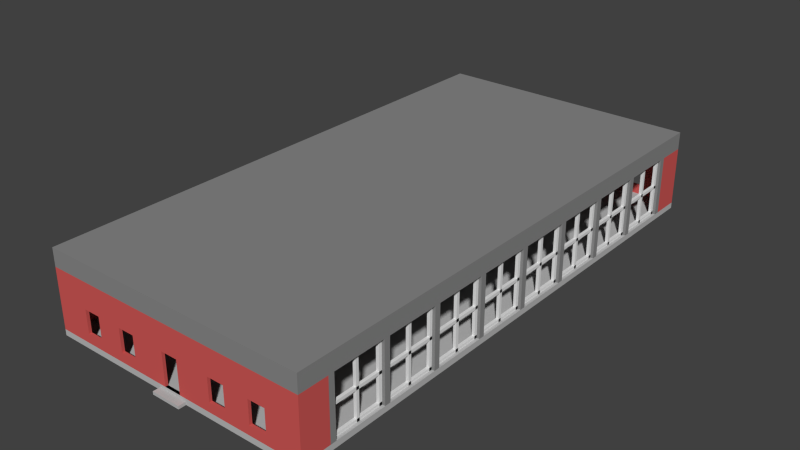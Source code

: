 # Source: gallery_unitary.blend  (saved by Blender 2.74.0; exported with 4.5.12 LTS)
import bpy
from mathutils import Matrix  # noqa: F401  (used for matrix-valued properties, if any)

bpy.ops.wm.read_factory_settings(use_empty=True)
scene = bpy.context.scene
scene.name = 'Scene'

# ---- collections
col_collection_1 = bpy.data.collections.new('Collection 1'); scene.collection.children.link(col_collection_1)

# ---- materials (node trees are filled in below, after node groups)
mat_window = bpy.data.materials.new('WINDOW')
mat_window.alpha_threshold = 0.0
mat_window.use_transparent_shadow = False
mat_window.roughness = 0.5
mat_floor = bpy.data.materials.new('FLOOR')
mat_floor.alpha_threshold = 0.0
mat_floor.use_transparent_shadow = False
mat_floor.diffuse_color = (0.4969, 0.4969, 0.4969, 1.0)
mat_floor.roughness = 0.5
mat_dark_wall = bpy.data.materials.new('DARK WALL')
mat_dark_wall.alpha_threshold = 0.0
mat_dark_wall.use_transparent_shadow = False
mat_dark_wall.diffuse_color = (0.2529, 0.2529, 0.2529, 1.0)
mat_dark_wall.roughness = 0.5
mat_brick = bpy.data.materials.new('BRICK')
mat_brick.alpha_threshold = 0.0
mat_brick.use_transparent_shadow = False
mat_brick.diffuse_color = (0.6383, 0.1, 0.09394, 1.0)
mat_brick.roughness = 0.5

# ---- material node trees

# ---- world
world_world = bpy.data.worlds.new('World'); scene.world = world_world
world_world.color = (0.05088, 0.05088, 0.05088)
world_world.use_sun_shadow = False
world_world.sun_shadow_jitter_overblur = 0.0
world_world.cycles.sampling_method = 'MANUAL'
world_world.cycles.sample_map_resolution = 256

# ---- meshes
me_cube_004 = bpy.data.meshes.new('Cube.004')
me_cube_004.from_pydata([(-1.0, -0.05556, -39.0), (-1.0, -0.05556, 1.0), (-1.0, 0.05556, -39.0), (-1.0, 0.05556, 1.0), (1.0, -0.05556, -39.0), (1.0, -0.05556, 1.0), (1.0, 0.05556, -39.0), (1.0, 0.05556, 1.0), (-1.0, -1.0, -1.0), (-1.0, 1.0, -1.0), (1.0, -1.0, -1.0), (1.0, 1.0, -1.0), (-1.0, -1.0, -20.0), (-1.0, -1.0, -18.0), (-1.0, 1.0, -20.0), (-1.0, 1.0, -18.0), (1.0, -1.0, -20.0), (1.0, -1.0, -18.0), (1.0, 1.0, -20.0), (1.0, 1.0, -18.0), (-1.0, -1.0, -39.0), (-1.0, -1.0, -37.0), (-1.0, 1.0, -39.0), (-1.0, 1.0, -37.0), (1.0, -1.0, -39.0), (1.0, -1.0, -37.0), (1.0, 1.0, -39.0), (1.0, 1.0, -37.0), (-1.0, 0.8889, -39.0), (-1.0, 0.8889, 1.0), (-1.0, 1.0, 1.0), (1.0, 0.8889, -39.0), (1.0, 0.8889, 1.0), (1.0, 1.0, 1.0), (-1.0, -1.0, 1.0), (-1.0, -0.8889, -39.0), (-1.0, -0.8889, 1.0), (1.0, -1.0, 1.0), (1.0, -0.8889, -39.0), (1.0, -0.8889, 1.0), (-1.0, -2.278, -39.0), (-1.0, -2.278, 1.0), (-1.0, -2.166, -39.0), (-1.0, -2.166, 1.0), (1.0, -2.278, -39.0), (1.0, -2.278, 1.0), (1.0, -2.166, -39.0), (1.0, -2.166, 1.0), (-1.0, -3.222, -1.0), (-1.0, -1.222, -1.0), (1.0, -3.222, -1.0), (1.0, -1.222, -1.0), (-1.0, -3.222, -20.0), (-1.0, -3.222, -18.0), (-1.0, -1.222, -20.0), (-1.0, -1.222, -18.0), (1.0, -3.222, -20.0), (1.0, -3.222, -18.0), (1.0, -1.222, -20.0), (1.0, -1.222, -18.0), (-1.0, -3.222, -39.0), (-1.0, -3.222, -37.0), (-1.0, -1.222, -39.0), (-1.0, -1.222, -37.0), (1.0, -3.222, -39.0), (1.0, -3.222, -37.0), (1.0, -1.222, -39.0), (1.0, -1.222, -37.0), (-1.0, -1.333, -39.0), (-1.0, -1.333, 1.0), (-1.0, -1.222, 1.0), (1.0, -1.333, -39.0), (1.0, -1.333, 1.0), (1.0, -1.222, 1.0), (-1.0, -3.222, 1.0), (-1.0, -3.111, -39.0), (-1.0, -3.111, 1.0), (1.0, -3.222, 1.0), (1.0, -3.111, -39.0), (1.0, -3.111, 1.0), (-1.0, -4.5, -39.0), (-1.0, -4.5, 1.0), (-1.0, -4.388, -39.0), (-1.0, -4.388, 1.0), (1.0, -4.5, -39.0), (1.0, -4.5, 1.0), (1.0, -4.388, -39.0), (1.0, -4.388, 1.0), (-1.0, -5.444, -1.0), (-1.0, -3.444, -1.0), (1.0, -5.444, -1.0), (1.0, -3.444, -1.0), (-1.0, -5.444, -20.0), (-1.0, -5.444, -18.0), (-1.0, -3.444, -20.0), (-1.0, -3.444, -18.0), (1.0, -5.444, -20.0), (1.0, -5.444, -18.0), (1.0, -3.444, -20.0), (1.0, -3.444, -18.0), (-1.0, -5.444, -39.0), (-1.0, -5.444, -37.0), (-1.0, -3.444, -39.0), (-1.0, -3.444, -37.0), (1.0, -5.444, -39.0), (1.0, -5.444, -37.0), (1.0, -3.444, -39.0), (1.0, -3.444, -37.0), (-1.0, -3.555, -39.0), (-1.0, -3.555, 1.0), (-1.0, -3.444, 1.0), (1.0, -3.555, -39.0), (1.0, -3.555, 1.0), (1.0, -3.444, 1.0), (-1.0, -5.444, 1.0), (-1.0, -5.333, -39.0), (-1.0, -5.333, 1.0), (1.0, -5.444, 1.0), (1.0, -5.333, -39.0), (1.0, -5.333, 1.0), (-1.0, -6.722, -39.0), (-1.0, -6.722, 1.0), (-1.0, -6.61, -39.0), (-1.0, -6.61, 1.0), (1.0, -6.722, -39.0), (1.0, -6.722, 1.0), (1.0, -6.61, -39.0), (1.0, -6.61, 1.0), (-1.0, -7.666, -1.0), (-1.0, -5.666, -1.0), (1.0, -7.666, -1.0), (1.0, -5.666, -1.0), (-1.0, -7.666, -20.0), (-1.0, -7.666, -18.0), (-1.0, -5.666, -20.0), (-1.0, -5.666, -18.0), (1.0, -7.666, -20.0), (1.0, -7.666, -18.0), (1.0, -5.666, -20.0), (1.0, -5.666, -18.0), (-1.0, -7.666, -39.0), (-1.0, -7.666, -37.0), (-1.0, -5.666, -39.0), (-1.0, -5.666, -37.0), (1.0, -7.666, -39.0), (1.0, -7.666, -37.0), (1.0, -5.666, -39.0), (1.0, -5.666, -37.0), (-1.0, -5.777, -39.0), (-1.0, -5.777, 1.0), (-1.0, -5.666, 1.0), (1.0, -5.777, -39.0), (1.0, -5.777, 1.0), (1.0, -5.666, 1.0), (-1.0, -7.666, 1.0), (-1.0, -7.555, -39.0), (-1.0, -7.555, 1.0), (1.0, -7.666, 1.0), (1.0, -7.555, -39.0), (1.0, -7.555, 1.0), (-1.0, -8.944, -39.0), (-1.0, -8.944, 1.0), (-1.0, -8.832, -39.0), (-1.0, -8.832, 1.0), (1.0, -8.944, -39.0), (1.0, -8.944, 1.0), (1.0, -8.832, -39.0), (1.0, -8.832, 1.0), (-1.0, -9.888, -1.0), (-1.0, -7.888, -1.0), (1.0, -9.888, -1.0), (1.0, -7.888, -1.0), (-1.0, -9.888, -20.0), (-1.0, -9.888, -18.0), (-1.0, -7.888, -20.0), (-1.0, -7.888, -18.0), (1.0, -9.888, -20.0), (1.0, -9.888, -18.0), (1.0, -7.888, -20.0), (1.0, -7.888, -18.0), (-1.0, -9.888, -39.0), (-1.0, -9.888, -37.0), (-1.0, -7.888, -39.0), (-1.0, -7.888, -37.0), (1.0, -9.888, -39.0), (1.0, -9.888, -37.0), (1.0, -7.888, -39.0), (1.0, -7.888, -37.0), (-1.0, -7.999, -39.0), (-1.0, -7.999, 1.0), (-1.0, -7.888, 1.0), (1.0, -7.999, -39.0), (1.0, -7.999, 1.0), (1.0, -7.888, 1.0), (-1.0, -9.888, 1.0), (-1.0, -9.777, -39.0), (-1.0, -9.777, 1.0), (1.0, -9.888, 1.0), (1.0, -9.777, -39.0), (1.0, -9.777, 1.0), (-1.0, -11.17, -39.0), (-1.0, -11.17, 1.0), (-1.0, -11.05, -39.0), (-1.0, -11.05, 1.0), (1.0, -11.17, -39.0), (1.0, -11.17, 1.0), (1.0, -11.05, -39.0), (1.0, -11.05, 1.0), (-1.0, -12.11, -1.0), (-1.0, -10.11, -1.0), (1.0, -12.11, -1.0), (1.0, -10.11, -1.0), (-1.0, -12.11, -20.0), (-1.0, -12.11, -18.0), (-1.0, -10.11, -20.0), (-1.0, -10.11, -18.0), (1.0, -12.11, -20.0), (1.0, -12.11, -18.0), (1.0, -10.11, -20.0), (1.0, -10.11, -18.0), (-1.0, -12.11, -39.0), (-1.0, -12.11, -37.0), (-1.0, -10.11, -39.0), (-1.0, -10.11, -37.0), (1.0, -12.11, -39.0), (1.0, -12.11, -37.0), (1.0, -10.11, -39.0), (1.0, -10.11, -37.0), (-1.0, -10.22, -39.0), (-1.0, -10.22, 1.0), (-1.0, -10.11, 1.0), (1.0, -10.22, -39.0), (1.0, -10.22, 1.0), (1.0, -10.11, 1.0), (-1.0, -12.11, 1.0), (-1.0, -12.0, -39.0), (-1.0, -12.0, 1.0), (1.0, -12.11, 1.0), (1.0, -12.0, -39.0), (1.0, -12.0, 1.0), (-1.0, -13.39, -39.0), (-1.0, -13.39, 1.0), (-1.0, -13.28, -39.0), (-1.0, -13.28, 1.0), (1.0, -13.39, -39.0), (1.0, -13.39, 1.0), (1.0, -13.28, -39.0), (1.0, -13.28, 1.0), (-1.0, -14.33, -1.0), (-1.0, -12.33, -1.0), (1.0, -14.33, -1.0), (1.0, -12.33, -1.0), (-1.0, -14.33, -20.0), (-1.0, -14.33, -18.0), (-1.0, -12.33, -20.0), (-1.0, -12.33, -18.0), (1.0, -14.33, -20.0), (1.0, -14.33, -18.0), (1.0, -12.33, -20.0), (1.0, -12.33, -18.0), (-1.0, -14.33, -39.0), (-1.0, -14.33, -37.0), (-1.0, -12.33, -39.0), (-1.0, -12.33, -37.0), (1.0, -14.33, -39.0), (1.0, -14.33, -37.0), (1.0, -12.33, -39.0), (1.0, -12.33, -37.0), (-1.0, -12.44, -39.0), (-1.0, -12.44, 1.0), (-1.0, -12.33, 1.0), (1.0, -12.44, -39.0), (1.0, -12.44, 1.0), (1.0, -12.33, 1.0), (-1.0, -14.33, 1.0), (-1.0, -14.22, -39.0), (-1.0, -14.22, 1.0), (1.0, -14.33, 1.0), (1.0, -14.22, -39.0), (1.0, -14.22, 1.0), (-1.0, -15.61, -39.0), (-1.0, -15.61, 1.0), (-1.0, -15.5, -39.0), (-1.0, -15.5, 1.0), (1.0, -15.61, -39.0), (1.0, -15.61, 1.0), (1.0, -15.5, -39.0), (1.0, -15.5, 1.0), (-1.0, -16.55, -1.0), (-1.0, -14.55, -1.0), (1.0, -16.55, -1.0), (1.0, -14.55, -1.0), (-1.0, -16.55, -20.0), (-1.0, -16.55, -18.0), (-1.0, -14.55, -20.0), (-1.0, -14.55, -18.0), (1.0, -16.55, -20.0), (1.0, -16.55, -18.0), (1.0, -14.55, -20.0), (1.0, -14.55, -18.0), (-1.0, -16.55, -39.0), (-1.0, -16.55, -37.0), (-1.0, -14.55, -39.0), (-1.0, -14.55, -37.0), (1.0, -16.55, -39.0), (1.0, -16.55, -37.0), (1.0, -14.55, -39.0), (1.0, -14.55, -37.0), (-1.0, -14.67, -39.0), (-1.0, -14.67, 1.0), (-1.0, -14.55, 1.0), (1.0, -14.67, -39.0), (1.0, -14.67, 1.0), (1.0, -14.55, 1.0), (-1.0, -16.55, 1.0), (-1.0, -16.44, -39.0), (-1.0, -16.44, 1.0), (1.0, -16.55, 1.0), (1.0, -16.44, -39.0), (1.0, -16.44, 1.0)], [], [(1, 3, 2, 0), (3, 7, 6, 2), (7, 5, 4, 6), (5, 1, 0, 4), (0, 2, 6, 4), (5, 7, 3, 1), (8, 9, 11, 10), (13, 15, 14, 12), (15, 19, 18, 14), (19, 17, 16, 18), (17, 13, 12, 16), (12, 14, 18, 16), (17, 19, 15, 13), (21, 23, 22, 20), (23, 27, 26, 22), (27, 25, 24, 26), (25, 21, 20, 24), (20, 22, 26, 24), (25, 27, 23, 21), (32, 29, 28, 31), (32, 33, 30, 29), (36, 39, 38, 35), (37, 39, 36, 34), (34, 30, 9, 8), (30, 33, 11, 9), (33, 37, 10, 11), (37, 34, 8, 10), (37, 33, 30, 34), (29, 30, 22, 28), (30, 33, 26, 22), (33, 32, 31, 26), (28, 22, 26, 31), (34, 36, 35, 20), (39, 37, 24, 38), (37, 34, 20, 24), (20, 35, 38, 24), (41, 43, 42, 40), (43, 47, 46, 42), (47, 45, 44, 46), (45, 41, 40, 44), (40, 42, 46, 44), (45, 47, 43, 41), (48, 49, 51, 50), (53, 55, 54, 52), (55, 59, 58, 54), (59, 57, 56, 58), (57, 53, 52, 56), (52, 54, 58, 56), (57, 59, 55, 53), (61, 63, 62, 60), (63, 67, 66, 62), (67, 65, 64, 66), (65, 61, 60, 64), (60, 62, 66, 64), (65, 67, 63, 61), (72, 69, 68, 71), (72, 73, 70, 69), (76, 79, 78, 75), (77, 79, 76, 74), (74, 70, 49, 48), (70, 73, 51, 49), (73, 77, 50, 51), (77, 74, 48, 50), (77, 73, 70, 74), (69, 70, 62, 68), (70, 73, 66, 62), (73, 72, 71, 66), (68, 62, 66, 71), (74, 76, 75, 60), (79, 77, 64, 78), (77, 74, 60, 64), (60, 75, 78, 64), (81, 83, 82, 80), (83, 87, 86, 82), (87, 85, 84, 86), (85, 81, 80, 84), (80, 82, 86, 84), (85, 87, 83, 81), (88, 89, 91, 90), (93, 95, 94, 92), (95, 99, 98, 94), (99, 97, 96, 98), (97, 93, 92, 96), (92, 94, 98, 96), (97, 99, 95, 93), (101, 103, 102, 100), (103, 107, 106, 102), (107, 105, 104, 106), (105, 101, 100, 104), (100, 102, 106, 104), (105, 107, 103, 101), (112, 109, 108, 111), (112, 113, 110, 109), (116, 119, 118, 115), (117, 119, 116, 114), (114, 110, 89, 88), (110, 113, 91, 89), (113, 117, 90, 91), (117, 114, 88, 90), (117, 113, 110, 114), (109, 110, 102, 108), (110, 113, 106, 102), (113, 112, 111, 106), (108, 102, 106, 111), (114, 116, 115, 100), (119, 117, 104, 118), (117, 114, 100, 104), (100, 115, 118, 104), (121, 123, 122, 120), (123, 127, 126, 122), (127, 125, 124, 126), (125, 121, 120, 124), (120, 122, 126, 124), (125, 127, 123, 121), (128, 129, 131, 130), (133, 135, 134, 132), (135, 139, 138, 134), (139, 137, 136, 138), (137, 133, 132, 136), (132, 134, 138, 136), (137, 139, 135, 133), (141, 143, 142, 140), (143, 147, 146, 142), (147, 145, 144, 146), (145, 141, 140, 144), (140, 142, 146, 144), (145, 147, 143, 141), (152, 149, 148, 151), (152, 153, 150, 149), (156, 159, 158, 155), (157, 159, 156, 154), (154, 150, 129, 128), (150, 153, 131, 129), (153, 157, 130, 131), (157, 154, 128, 130), (157, 153, 150, 154), (149, 150, 142, 148), (150, 153, 146, 142), (153, 152, 151, 146), (148, 142, 146, 151), (154, 156, 155, 140), (159, 157, 144, 158), (157, 154, 140, 144), (140, 155, 158, 144), (161, 163, 162, 160), (163, 167, 166, 162), (167, 165, 164, 166), (165, 161, 160, 164), (160, 162, 166, 164), (165, 167, 163, 161), (168, 169, 171, 170), (173, 175, 174, 172), (175, 179, 178, 174), (179, 177, 176, 178), (177, 173, 172, 176), (172, 174, 178, 176), (177, 179, 175, 173), (181, 183, 182, 180), (183, 187, 186, 182), (187, 185, 184, 186), (185, 181, 180, 184), (180, 182, 186, 184), (185, 187, 183, 181), (192, 189, 188, 191), (192, 193, 190, 189), (196, 199, 198, 195), (197, 199, 196, 194), (194, 190, 169, 168), (190, 193, 171, 169), (193, 197, 170, 171), (197, 194, 168, 170), (197, 193, 190, 194), (189, 190, 182, 188), (190, 193, 186, 182), (193, 192, 191, 186), (188, 182, 186, 191), (194, 196, 195, 180), (199, 197, 184, 198), (197, 194, 180, 184), (180, 195, 198, 184), (201, 203, 202, 200), (203, 207, 206, 202), (207, 205, 204, 206), (205, 201, 200, 204), (200, 202, 206, 204), (205, 207, 203, 201), (208, 209, 211, 210), (213, 215, 214, 212), (215, 219, 218, 214), (219, 217, 216, 218), (217, 213, 212, 216), (212, 214, 218, 216), (217, 219, 215, 213), (221, 223, 222, 220), (223, 227, 226, 222), (227, 225, 224, 226), (225, 221, 220, 224), (220, 222, 226, 224), (225, 227, 223, 221), (232, 229, 228, 231), (232, 233, 230, 229), (236, 239, 238, 235), (237, 239, 236, 234), (234, 230, 209, 208), (230, 233, 211, 209), (233, 237, 210, 211), (237, 234, 208, 210), (237, 233, 230, 234), (229, 230, 222, 228), (230, 233, 226, 222), (233, 232, 231, 226), (228, 222, 226, 231), (234, 236, 235, 220), (239, 237, 224, 238), (237, 234, 220, 224), (220, 235, 238, 224), (241, 243, 242, 240), (243, 247, 246, 242), (247, 245, 244, 246), (245, 241, 240, 244), (240, 242, 246, 244), (245, 247, 243, 241), (248, 249, 251, 250), (253, 255, 254, 252), (255, 259, 258, 254), (259, 257, 256, 258), (257, 253, 252, 256), (252, 254, 258, 256), (257, 259, 255, 253), (261, 263, 262, 260), (263, 267, 266, 262), (267, 265, 264, 266), (265, 261, 260, 264), (260, 262, 266, 264), (265, 267, 263, 261), (272, 269, 268, 271), (272, 273, 270, 269), (276, 279, 278, 275), (277, 279, 276, 274), (274, 270, 249, 248), (270, 273, 251, 249), (273, 277, 250, 251), (277, 274, 248, 250), (277, 273, 270, 274), (269, 270, 262, 268), (270, 273, 266, 262), (273, 272, 271, 266), (268, 262, 266, 271), (274, 276, 275, 260), (279, 277, 264, 278), (277, 274, 260, 264), (260, 275, 278, 264), (281, 283, 282, 280), (283, 287, 286, 282), (287, 285, 284, 286), (285, 281, 280, 284), (280, 282, 286, 284), (285, 287, 283, 281), (288, 289, 291, 290), (293, 295, 294, 292), (295, 299, 298, 294), (299, 297, 296, 298), (297, 293, 292, 296), (292, 294, 298, 296), (297, 299, 295, 293), (301, 303, 302, 300), (303, 307, 306, 302), (307, 305, 304, 306), (305, 301, 300, 304), (300, 302, 306, 304), (305, 307, 303, 301), (312, 309, 308, 311), (312, 313, 310, 309), (316, 319, 318, 315), (317, 319, 316, 314), (314, 310, 289, 288), (310, 313, 291, 289), (313, 317, 290, 291), (317, 314, 288, 290), (317, 313, 310, 314), (309, 310, 302, 308), (310, 313, 306, 302), (313, 312, 311, 306), (308, 302, 306, 311), (314, 316, 315, 300), (319, 317, 304, 318), (317, 314, 300, 304), (300, 315, 318, 304)])
me_cube_004.materials.append(mat_window)
me_cube_004.use_remesh_preserve_volume = False
me_cube_004.use_remesh_preserve_attributes = False
me_cube_004.use_mirror_vertex_groups = False
me_cube_004.update()
me_cube_003 = bpy.data.meshes.new('Cube.003')
me_cube_003.from_pydata([(-1.0, -1.0, -1.0), (-1.0, -1.0, 1.0), (-1.0, 1.0, -1.0), (-1.0, 1.0, 1.0), (1.0, -1.0, -1.0), (1.0, -1.0, 1.0), (1.0, 1.0, -1.0), (1.0, 1.0, 1.0)], [], [(1, 3, 2, 0), (3, 7, 6, 2), (7, 5, 4, 6), (5, 1, 0, 4), (0, 2, 6, 4), (5, 7, 3, 1)])
me_cube_003.materials.append(mat_floor)
me_cube_003.use_remesh_preserve_volume = False
me_cube_003.use_remesh_preserve_attributes = False
me_cube_003.use_mirror_vertex_groups = False
me_cube_003.update()
me_cube_002 = bpy.data.meshes.new('Cube.002')
me_cube_002.from_pydata([(-1.0, -1.0, -1.0), (-1.0, -1.0, 1.0), (-1.0, 1.0, -1.0), (-1.0, 1.0, 1.0), (1.0, -1.0, -1.0), (1.0, -1.0, 1.0), (1.0, 1.0, -1.0), (1.0, 1.0, 1.0)], [], [(1, 3, 2, 0), (3, 7, 6, 2), (7, 5, 4, 6), (5, 1, 0, 4), (0, 2, 6, 4), (5, 7, 3, 1)])
me_cube_002.materials.append(mat_floor)
me_cube_002.use_remesh_preserve_volume = False
me_cube_002.use_remesh_preserve_attributes = False
me_cube_002.use_mirror_vertex_groups = False
me_cube_002.update()
me_cube_001 = bpy.data.meshes.new('Cube.001')
me_cube_001.from_pydata([(-1.0, -1.0, -1.0), (-1.0, -1.0, 1.0), (-1.0, 1.0, -1.0), (-1.0, 1.0, 1.0), (1.0, -1.0, -1.0), (1.0, -1.0, 1.0), (1.0, 1.0, -1.0), (1.0, 1.0, 1.0)], [], [(1, 3, 2, 0), (3, 7, 6, 2), (7, 5, 4, 6), (5, 1, 0, 4), (0, 2, 6, 4), (5, 7, 3, 1)])
me_cube_001.materials.append(mat_floor)
me_cube_001.use_remesh_preserve_volume = False
me_cube_001.use_remesh_preserve_attributes = False
me_cube_001.use_mirror_vertex_groups = False
me_cube_001.update()
me_cube_025 = bpy.data.meshes.new('Cube.025')
me_cube_025.from_pydata([(-1.0, -1.0, -1.0), (-1.0, -1.0, 1.0), (-1.0, 1.0, -1.0), (-1.0, 1.0, 1.0), (1.0, -1.0, -1.0), (1.0, -1.0, 1.0), (1.0, 1.0, -1.0), (1.0, 1.0, 1.0)], [], [(1, 3, 2, 0), (3, 7, 6, 2), (7, 5, 4, 6), (5, 1, 0, 4), (0, 2, 6, 4), (5, 7, 3, 1)])
me_cube_025.materials.append(mat_dark_wall)
me_cube_025.use_remesh_preserve_volume = False
me_cube_025.use_remesh_preserve_attributes = False
me_cube_025.use_mirror_vertex_groups = False
me_cube_025.update()
me_cube_024 = bpy.data.meshes.new('Cube.024')
me_cube_024.from_pydata([(-0.625, -1.0, -0.25), (-0.625, -1.0, -0.75), (-0.4375, -1.0, -0.75), (-0.4375, -1.0, -0.3125), (-0.75, -1.0, -0.75), (-0.75, -1.0, -0.125), (-0.625, -1.0, -0.125), (-0.4375, -1.0, -0.25), (-1.0, -1.0, 0.2455), (-1.0, -1.0, -1.0), (-0.0625, -1.0, -1.0), (-0.0625, -1.0, -0.3125), (-0.3125, -1.0, -0.625), (-0.3125, -1.0, -0.75), (-0.625, 1.0, -0.125), (-0.625, 1.0, -0.75), (-0.4375, 1.0, -0.75), (-0.4375, 1.0, -0.125), (-0.4375, -1.0, -0.125), (-0.3125, 1.0, -0.75), (-0.375, 1.0, -0.75), (-0.75, 1.0, -0.75), (-0.75, 1.0, -0.125), (-1.0, -1.0, 0.6), (-0.3125, -1.0, -0.125), (-0.0625, -1.0, -0.125), (0.0625, -1.0, -0.125), (0.0625, -1.0, -1.0), (1.0, -1.0, -1.0), (1.0, -1.0, -0.875), (0.75, -1.0, -0.75), (0.625, -1.0, -0.75), (0.625, -1.0, -0.4375), (0.4375, -1.0, -0.5), (0.4375, -1.0, -0.75), (0.3125, -1.0, -0.75), (0.3125, -1.0, -0.125), (0.4375, -1.0, -0.125), (0.4375, -1.0, -0.375), (0.625, -1.0, -0.375), (0.625, -1.0, -0.125), (0.75, -1.0, -0.125), (1.0, -1.0, -0.25), (1.0, -1.0, 0.6), (-1.0, 1.0, 0.6), (-1.0, 1.0, 0.1365), (-1.0, 1.0, 0.0002621), (-1.0, 1.0, -1.0), (-0.125, 1.0, -1.0), (-0.0625, 1.0, -1.0), (-0.0625, 1.0, -0.125), (-0.3125, 1.0, -0.125), (1.0, 1.0, 0.6), (1.0, 1.0, -0.25), (0.75, 1.0, -0.25), (0.75, 1.0, -0.125), (0.625, 1.0, -0.125), (0.625, 1.0, -0.5), (0.4375, 1.0, -0.4375), (0.4375, 1.0, -0.125), (0.3125, 1.0, -0.125), (0.3125, 1.0, -0.6875), (0.25, 1.0, -1.0), (0.0625, 1.0, -1.0), (0.0625, 1.0, -0.125), (1.0, 1.0, -1.0), (0.75, 1.0, -0.75), (0.625, 1.0, -0.75), (0.4375, 1.0, -0.75), (0.3125, 1.0, -0.75), (-0.0625, -1.0, -1.0), (-0.0625, 1.0, -1.0), (0.0625, 1.0, -1.0), (0.0625, -1.0, -1.0), (-0.625, 361.0, -0.25), (-0.625, 361.0, -0.75), (-0.4375, 361.0, -0.75), (-0.4375, 361.0, -0.3125), (-0.75, 361.0, -0.75), (-0.75, 361.0, -0.125), (-0.625, 361.0, -0.125), (-0.4375, 361.0, -0.25), (-1.0, 361.0, 0.2455), (-1.0, 361.0, -1.0), (-0.0625, 361.0, -1.0), (-0.0625, 361.0, -0.3125), (-0.3125, 361.0, -0.625), (-0.3125, 361.0, -0.75), (-0.625, 363.0, -0.125), (-0.625, 363.0, -0.75), (-0.4375, 363.0, -0.75), (-0.4375, 363.0, -0.125), (-0.4375, 361.0, -0.125), (-0.3125, 363.0, -0.75), (-0.375, 363.0, -0.75), (-0.75, 363.0, -0.75), (-0.75, 363.0, -0.125), (-1.0, 361.0, 0.6), (-0.3125, 361.0, -0.125), (-0.0625, 361.0, -0.125), (0.0625, 361.0, -0.125), (0.0625, 361.0, -1.0), (1.0, 361.0, -1.0), (1.0, 361.0, -0.875), (0.75, 361.0, -0.75), (0.625, 361.0, -0.75), (0.625, 361.0, -0.4375), (0.4375, 361.0, -0.5), (0.4375, 361.0, -0.75), (0.3125, 361.0, -0.75), (0.3125, 361.0, -0.125), (0.4375, 361.0, -0.125), (0.4375, 361.0, -0.375), (0.625, 361.0, -0.375), (0.625, 361.0, -0.125), (0.75, 361.0, -0.125), (1.0, 361.0, -0.25), (1.0, 361.0, 0.6), (-1.0, 363.0, 0.6), (-1.0, 363.0, 0.1365), (-1.0, 363.0, 0.0002621), (-1.0, 363.0, -1.0), (-0.125, 363.0, -1.0), (-0.0625, 363.0, -1.0), (-0.0625, 363.0, -0.125), (-0.3125, 363.0, -0.125), (1.0, 363.0, 0.6), (1.0, 363.0, -0.25), (0.75, 363.0, -0.25), (0.75, 363.0, -0.125), (0.625, 363.0, -0.125), (0.625, 363.0, -0.5), (0.4375, 363.0, -0.4375), (0.4375, 363.0, -0.125), (0.3125, 363.0, -0.125), (0.3125, 363.0, -0.6875), (0.25, 363.0, -1.0), (0.0625, 363.0, -1.0), (0.0625, 363.0, -0.125), (1.0, 363.0, -1.0), (0.75, 363.0, -0.75), (0.625, 363.0, -0.75), (0.4375, 363.0, -0.75), (0.3125, 363.0, -0.75), (-0.0625, 361.0, -1.0), (-0.0625, 363.0, -1.0), (0.0625, 363.0, -1.0), (0.0625, 361.0, -1.0)], [], [(0, 1, 2, 3), (2, 1, 4, 5, 6, 0, 3, 7, 8, 9, 10, 11, 12, 13), (1, 0, 6, 14, 15), (3, 2, 16, 17, 18, 7), (2, 13, 19, 20, 16), (21, 4, 1, 15), (5, 4, 21, 22), (22, 14, 6, 5), (23, 8, 7, 18, 24, 12, 11, 25, 26, 27, 28, 29, 30, 31, 32, 33, 34, 35, 36, 37, 38, 39, 40, 41, 42, 43), (44, 45, 46, 47, 9, 8, 23), (9, 47, 48, 49, 10), (10, 49, 50, 25, 11), (24, 51, 19, 13, 12), (52, 53, 54, 55, 56, 57, 58, 59, 60, 61, 62, 63, 64, 50, 17, 16, 20, 48, 47, 46, 22, 21, 15, 14, 45, 44), (51, 24, 18, 17), (50, 49, 48, 20, 19, 51, 17), (22, 46, 45, 14), (25, 50, 64, 26), (26, 64, 63, 27), (63, 62, 65, 28, 27), (43, 42, 29, 28, 65, 53, 52), (30, 29, 42, 41), (30, 66, 67, 31), (67, 57, 56, 40, 39, 32, 31), (33, 32, 39, 38), (59, 58, 68, 34, 33, 38, 37), (68, 69, 35, 34), (60, 36, 35, 69, 61), (36, 60, 59, 37), (41, 40, 56, 55), (67, 66, 54, 53, 65, 62, 61, 69, 68, 58, 57), (54, 66, 30, 41, 55), (52, 44, 23, 43), (70, 71, 72, 73), (74, 75, 76, 77), (76, 75, 78, 79, 80, 74, 77, 81, 82, 83, 84, 85, 86, 87), (75, 74, 80, 88, 89), (77, 76, 90, 91, 92, 81), (76, 87, 93, 94, 90), (95, 78, 75, 89), (79, 78, 95, 96), (96, 88, 80, 79), (97, 82, 81, 92, 98, 86, 85, 99, 100, 101, 102, 103, 104, 105, 106, 107, 108, 109, 110, 111, 112, 113, 114, 115, 116, 117), (118, 119, 120, 121, 83, 82, 97), (83, 121, 122, 123, 84), (84, 123, 124, 99, 85), (98, 125, 93, 87, 86), (126, 127, 128, 129, 130, 131, 132, 133, 134, 135, 136, 137, 138, 124, 91, 90, 94, 122, 121, 120, 96, 95, 89, 88, 119, 118), (125, 98, 92, 91), (124, 123, 122, 94, 93, 125, 91), (96, 120, 119, 88), (99, 124, 138, 100), (100, 138, 137, 101), (137, 136, 139, 102, 101), (117, 116, 103, 102, 139, 127, 126), (104, 103, 116, 115), (104, 140, 141, 105), (141, 131, 130, 114, 113, 106, 105), (107, 106, 113, 112), (133, 132, 142, 108, 107, 112, 111), (142, 143, 109, 108), (134, 110, 109, 143, 135), (110, 134, 133, 111), (115, 114, 130, 129), (141, 140, 128, 127, 139, 136, 135, 143, 142, 132, 131), (128, 140, 104, 115, 129), (126, 118, 97, 117), (144, 145, 146, 147)])
me_cube_024.materials.append(mat_brick)
me_cube_024.use_remesh_preserve_volume = False
me_cube_024.use_remesh_preserve_attributes = False
me_cube_024.use_mirror_vertex_groups = False
me_cube_024.update()
me_cube_023 = bpy.data.meshes.new('Cube.023')
me_cube_023.from_pydata([(-1.0, -1.0, -1.0), (-1.0, -1.0, 1.0), (-1.0, 1.0, -1.0), (-1.0, 1.0, 1.0), (1.0, -1.0, -1.0), (1.0, -1.0, 1.0), (1.0, 1.0, -1.0), (1.0, 1.0, 1.0), (-1.0, 37.0, -1.0), (-1.0, 37.0, 1.0), (-1.0, 39.0, -1.0), (-1.0, 39.0, 1.0), (1.0, 37.0, -1.0), (1.0, 37.0, 1.0), (1.0, 39.0, -1.0), (1.0, 39.0, 1.0), (-91.0, -1.0, -1.0), (-91.0, -1.0, 1.0), (-91.0, 1.0, -1.0), (-91.0, 1.0, 1.0), (-89.0, -1.0, -1.0), (-89.0, -1.0, 1.0), (-89.0, 1.0, -1.0), (-89.0, 1.0, 1.0), (-91.0, 37.0, -1.0), (-91.0, 37.0, 1.0), (-91.0, 39.0, -1.0), (-91.0, 39.0, 1.0), (-89.0, 37.0, -1.0), (-89.0, 37.0, 1.0), (-89.0, 39.0, -1.0), (-89.0, 39.0, 1.0)], [], [(1, 3, 2, 0), (3, 7, 6, 2), (7, 5, 4, 6), (5, 1, 0, 4), (0, 2, 6, 4), (5, 7, 3, 1), (9, 11, 10, 8), (11, 15, 14, 10), (15, 13, 12, 14), (13, 9, 8, 12), (8, 10, 14, 12), (13, 15, 11, 9), (17, 19, 18, 16), (19, 23, 22, 18), (23, 21, 20, 22), (21, 17, 16, 20), (16, 18, 22, 20), (21, 23, 19, 17), (25, 27, 26, 24), (27, 31, 30, 26), (31, 29, 28, 30), (29, 25, 24, 28), (24, 26, 30, 28), (29, 31, 27, 25)])
me_cube_023.materials.append(mat_brick)
me_cube_023.use_remesh_preserve_volume = False
me_cube_023.use_remesh_preserve_attributes = False
me_cube_023.use_mirror_vertex_groups = False
me_cube_023.update()
me_cube_022 = bpy.data.meshes.new('Cube.022')
me_cube_022.from_pydata([(-1.0, -1.0, -1.0), (-1.0, -1.0, 1.0), (-1.0, 1.0, -1.0), (-1.0, 1.0, 1.0), (1.0, -1.0, -1.0), (1.0, -1.0, 1.0), (1.0, 1.0, -1.0), (1.0, 1.0, 1.0), (-1.0, 361.0, -1.0), (-1.0, 361.0, 1.0), (-1.0, 363.0, -1.0), (-1.0, 363.0, 1.0), (1.0, 361.0, -1.0), (1.0, 361.0, 1.0), (1.0, 363.0, -1.0), (1.0, 363.0, 1.0)], [], [(1, 3, 2, 0), (3, 7, 6, 2), (7, 5, 4, 6), (5, 1, 0, 4), (0, 2, 6, 4), (5, 7, 3, 1), (9, 11, 10, 8), (11, 15, 14, 10), (15, 13, 12, 14), (13, 9, 8, 12), (8, 10, 14, 12), (13, 15, 11, 9)])
me_cube_022.materials.append(mat_dark_wall)
me_cube_022.use_remesh_preserve_volume = False
me_cube_022.use_remesh_preserve_attributes = False
me_cube_022.use_mirror_vertex_groups = False
me_cube_022.update()
me_cube_020 = bpy.data.meshes.new('Cube.020')
me_cube_020.from_pydata([(-179.0, -0.05556, -39.0), (-179.0, -0.05556, 1.0), (-179.0, 0.05556, -39.0), (-179.0, 0.05556, 1.0), (-177.0, -0.05556, -39.0), (-177.0, -0.05556, 1.0), (-177.0, 0.05556, -39.0), (-177.0, 0.05556, 1.0), (-179.0, -1.0, -1.0), (-179.0, 1.0, -1.0), (-177.0, -1.0, -1.0), (-177.0, 1.0, -1.0), (-179.0, -1.0, -20.0), (-179.0, -1.0, -18.0), (-179.0, 1.0, -20.0), (-179.0, 1.0, -18.0), (-177.0, -1.0, -20.0), (-177.0, -1.0, -18.0), (-177.0, 1.0, -20.0), (-177.0, 1.0, -18.0), (-179.0, -1.0, -39.0), (-179.0, -1.0, -37.0), (-179.0, 1.0, -39.0), (-179.0, 1.0, -37.0), (-177.0, -1.0, -39.0), (-177.0, -1.0, -37.0), (-177.0, 1.0, -39.0), (-177.0, 1.0, -37.0), (-179.0, 0.8889, -39.0), (-179.0, 0.8889, 1.0), (-179.0, 1.0, 1.0), (-177.0, 0.8889, -39.0), (-177.0, 0.8889, 1.0), (-177.0, 1.0, 1.0), (-179.0, -1.0, 1.0), (-179.0, -0.8889, -39.0), (-179.0, -0.8889, 1.0), (-177.0, -1.0, 1.0), (-177.0, -0.8889, -39.0), (-177.0, -0.8889, 1.0), (-179.0, -2.278, -39.0), (-179.0, -2.278, 1.0), (-179.0, -2.166, -39.0), (-179.0, -2.166, 1.0), (-177.0, -2.278, -39.0), (-177.0, -2.278, 1.0), (-177.0, -2.166, -39.0), (-177.0, -2.166, 1.0), (-179.0, -3.222, -1.0), (-179.0, -1.222, -1.0), (-177.0, -3.222, -1.0), (-177.0, -1.222, -1.0), (-179.0, -3.222, -20.0), (-179.0, -3.222, -18.0), (-179.0, -1.222, -20.0), (-179.0, -1.222, -18.0), (-177.0, -3.222, -20.0), (-177.0, -3.222, -18.0), (-177.0, -1.222, -20.0), (-177.0, -1.222, -18.0), (-179.0, -3.222, -39.0), (-179.0, -3.222, -37.0), (-179.0, -1.222, -39.0), (-179.0, -1.222, -37.0), (-177.0, -3.222, -39.0), (-177.0, -3.222, -37.0), (-177.0, -1.222, -39.0), (-177.0, -1.222, -37.0), (-179.0, -1.333, -39.0), (-179.0, -1.333, 1.0), (-179.0, -1.222, 1.0), (-177.0, -1.333, -39.0), (-177.0, -1.333, 1.0), (-177.0, -1.222, 1.0), (-179.0, -3.222, 1.0), (-179.0, -3.111, -39.0), (-179.0, -3.111, 1.0), (-177.0, -3.222, 1.0), (-177.0, -3.111, -39.0), (-177.0, -3.111, 1.0), (-179.0, -4.5, -39.0), (-179.0, -4.5, 1.0), (-179.0, -4.388, -39.0), (-179.0, -4.388, 1.0), (-177.0, -4.5, -39.0), (-177.0, -4.5, 1.0), (-177.0, -4.388, -39.0), (-177.0, -4.388, 1.0), (-179.0, -5.444, -1.0), (-179.0, -3.444, -1.0), (-177.0, -5.444, -1.0), (-177.0, -3.444, -1.0), (-179.0, -5.444, -20.0), (-179.0, -5.444, -18.0), (-179.0, -3.444, -20.0), (-179.0, -3.444, -18.0), (-177.0, -5.444, -20.0), (-177.0, -5.444, -18.0), (-177.0, -3.444, -20.0), (-177.0, -3.444, -18.0), (-179.0, -5.444, -39.0), (-179.0, -5.444, -37.0), (-179.0, -3.444, -39.0), (-179.0, -3.444, -37.0), (-177.0, -5.444, -39.0), (-177.0, -5.444, -37.0), (-177.0, -3.444, -39.0), (-177.0, -3.444, -37.0), (-179.0, -3.555, -39.0), (-179.0, -3.555, 1.0), (-179.0, -3.444, 1.0), (-177.0, -3.555, -39.0), (-177.0, -3.555, 1.0), (-177.0, -3.444, 1.0), (-179.0, -5.444, 1.0), (-179.0, -5.333, -39.0), (-179.0, -5.333, 1.0), (-177.0, -5.444, 1.0), (-177.0, -5.333, -39.0), (-177.0, -5.333, 1.0), (-179.0, -6.722, -39.0), (-179.0, -6.722, 1.0), (-179.0, -6.61, -39.0), (-179.0, -6.61, 1.0), (-177.0, -6.722, -39.0), (-177.0, -6.722, 1.0), (-177.0, -6.61, -39.0), (-177.0, -6.61, 1.0), (-179.0, -7.666, -1.0), (-179.0, -5.666, -1.0), (-177.0, -7.666, -1.0), (-177.0, -5.666, -1.0), (-179.0, -7.666, -20.0), (-179.0, -7.666, -18.0), (-179.0, -5.666, -20.0), (-179.0, -5.666, -18.0), (-177.0, -7.666, -20.0), (-177.0, -7.666, -18.0), (-177.0, -5.666, -20.0), (-177.0, -5.666, -18.0), (-179.0, -7.666, -39.0), (-179.0, -7.666, -37.0), (-179.0, -5.666, -39.0), (-179.0, -5.666, -37.0), (-177.0, -7.666, -39.0), (-177.0, -7.666, -37.0), (-177.0, -5.666, -39.0), (-177.0, -5.666, -37.0), (-179.0, -5.777, -39.0), (-179.0, -5.777, 1.0), (-179.0, -5.666, 1.0), (-177.0, -5.777, -39.0), (-177.0, -5.777, 1.0), (-177.0, -5.666, 1.0), (-179.0, -7.666, 1.0), (-179.0, -7.555, -39.0), (-179.0, -7.555, 1.0), (-177.0, -7.666, 1.0), (-177.0, -7.555, -39.0), (-177.0, -7.555, 1.0), (-179.0, -8.944, -39.0), (-179.0, -8.944, 1.0), (-179.0, -8.832, -39.0), (-179.0, -8.832, 1.0), (-177.0, -8.944, -39.0), (-177.0, -8.944, 1.0), (-177.0, -8.832, -39.0), (-177.0, -8.832, 1.0), (-179.0, -9.888, -1.0), (-179.0, -7.888, -1.0), (-177.0, -9.888, -1.0), (-177.0, -7.888, -1.0), (-179.0, -9.888, -20.0), (-179.0, -9.888, -18.0), (-179.0, -7.888, -20.0), (-179.0, -7.888, -18.0), (-177.0, -9.888, -20.0), (-177.0, -9.888, -18.0), (-177.0, -7.888, -20.0), (-177.0, -7.888, -18.0), (-179.0, -9.888, -39.0), (-179.0, -9.888, -37.0), (-179.0, -7.888, -39.0), (-179.0, -7.888, -37.0), (-177.0, -9.888, -39.0), (-177.0, -9.888, -37.0), (-177.0, -7.888, -39.0), (-177.0, -7.888, -37.0), (-179.0, -7.999, -39.0), (-179.0, -7.999, 1.0), (-179.0, -7.888, 1.0), (-177.0, -7.999, -39.0), (-177.0, -7.999, 1.0), (-177.0, -7.888, 1.0), (-179.0, -9.888, 1.0), (-179.0, -9.777, -39.0), (-179.0, -9.777, 1.0), (-177.0, -9.888, 1.0), (-177.0, -9.777, -39.0), (-177.0, -9.777, 1.0), (-179.0, -11.17, -39.0), (-179.0, -11.17, 1.0), (-179.0, -11.05, -39.0), (-179.0, -11.05, 1.0), (-177.0, -11.17, -39.0), (-177.0, -11.17, 1.0), (-177.0, -11.05, -39.0), (-177.0, -11.05, 1.0), (-179.0, -12.11, -1.0), (-179.0, -10.11, -1.0), (-177.0, -12.11, -1.0), (-177.0, -10.11, -1.0), (-179.0, -12.11, -20.0), (-179.0, -12.11, -18.0), (-179.0, -10.11, -20.0), (-179.0, -10.11, -18.0), (-177.0, -12.11, -20.0), (-177.0, -12.11, -18.0), (-177.0, -10.11, -20.0), (-177.0, -10.11, -18.0), (-179.0, -12.11, -39.0), (-179.0, -12.11, -37.0), (-179.0, -10.11, -39.0), (-179.0, -10.11, -37.0), (-177.0, -12.11, -39.0), (-177.0, -12.11, -37.0), (-177.0, -10.11, -39.0), (-177.0, -10.11, -37.0), (-179.0, -10.22, -39.0), (-179.0, -10.22, 1.0), (-179.0, -10.11, 1.0), (-177.0, -10.22, -39.0), (-177.0, -10.22, 1.0), (-177.0, -10.11, 1.0), (-179.0, -12.11, 1.0), (-179.0, -12.0, -39.0), (-179.0, -12.0, 1.0), (-177.0, -12.11, 1.0), (-177.0, -12.0, -39.0), (-177.0, -12.0, 1.0), (-179.0, -13.39, -39.0), (-179.0, -13.39, 1.0), (-179.0, -13.28, -39.0), (-179.0, -13.28, 1.0), (-177.0, -13.39, -39.0), (-177.0, -13.39, 1.0), (-177.0, -13.28, -39.0), (-177.0, -13.28, 1.0), (-179.0, -14.33, -1.0), (-179.0, -12.33, -1.0), (-177.0, -14.33, -1.0), (-177.0, -12.33, -1.0), (-179.0, -14.33, -20.0), (-179.0, -14.33, -18.0), (-179.0, -12.33, -20.0), (-179.0, -12.33, -18.0), (-177.0, -14.33, -20.0), (-177.0, -14.33, -18.0), (-177.0, -12.33, -20.0), (-177.0, -12.33, -18.0), (-179.0, -14.33, -39.0), (-179.0, -14.33, -37.0), (-179.0, -12.33, -39.0), (-179.0, -12.33, -37.0), (-177.0, -14.33, -39.0), (-177.0, -14.33, -37.0), (-177.0, -12.33, -39.0), (-177.0, -12.33, -37.0), (-179.0, -12.44, -39.0), (-179.0, -12.44, 1.0), (-179.0, -12.33, 1.0), (-177.0, -12.44, -39.0), (-177.0, -12.44, 1.0), (-177.0, -12.33, 1.0), (-179.0, -14.33, 1.0), (-179.0, -14.22, -39.0), (-179.0, -14.22, 1.0), (-177.0, -14.33, 1.0), (-177.0, -14.22, -39.0), (-177.0, -14.22, 1.0), (-179.0, -15.61, -39.0), (-179.0, -15.61, 1.0), (-179.0, -15.5, -39.0), (-179.0, -15.5, 1.0), (-177.0, -15.61, -39.0), (-177.0, -15.61, 1.0), (-177.0, -15.5, -39.0), (-177.0, -15.5, 1.0), (-179.0, -16.55, -1.0), (-179.0, -14.55, -1.0), (-177.0, -16.55, -1.0), (-177.0, -14.55, -1.0), (-179.0, -16.55, -20.0), (-179.0, -16.55, -18.0), (-179.0, -14.55, -20.0), (-179.0, -14.55, -18.0), (-177.0, -16.55, -20.0), (-177.0, -16.55, -18.0), (-177.0, -14.55, -20.0), (-177.0, -14.55, -18.0), (-179.0, -16.55, -39.0), (-179.0, -16.55, -37.0), (-179.0, -14.55, -39.0), (-179.0, -14.55, -37.0), (-177.0, -16.55, -39.0), (-177.0, -16.55, -37.0), (-177.0, -14.55, -39.0), (-177.0, -14.55, -37.0), (-179.0, -14.67, -39.0), (-179.0, -14.67, 1.0), (-179.0, -14.55, 1.0), (-177.0, -14.67, -39.0), (-177.0, -14.67, 1.0), (-177.0, -14.55, 1.0), (-179.0, -16.55, 1.0), (-179.0, -16.44, -39.0), (-179.0, -16.44, 1.0), (-177.0, -16.55, 1.0), (-177.0, -16.44, -39.0), (-177.0, -16.44, 1.0)], [], [(1, 3, 2, 0), (3, 7, 6, 2), (7, 5, 4, 6), (5, 1, 0, 4), (0, 2, 6, 4), (5, 7, 3, 1), (8, 9, 11, 10), (13, 15, 14, 12), (15, 19, 18, 14), (19, 17, 16, 18), (17, 13, 12, 16), (12, 14, 18, 16), (17, 19, 15, 13), (21, 23, 22, 20), (23, 27, 26, 22), (27, 25, 24, 26), (25, 21, 20, 24), (20, 22, 26, 24), (25, 27, 23, 21), (32, 29, 28, 31), (32, 33, 30, 29), (36, 39, 38, 35), (37, 39, 36, 34), (34, 30, 9, 8), (30, 33, 11, 9), (33, 37, 10, 11), (37, 34, 8, 10), (37, 33, 30, 34), (29, 30, 22, 28), (30, 33, 26, 22), (33, 32, 31, 26), (28, 22, 26, 31), (34, 36, 35, 20), (39, 37, 24, 38), (37, 34, 20, 24), (20, 35, 38, 24), (41, 43, 42, 40), (43, 47, 46, 42), (47, 45, 44, 46), (45, 41, 40, 44), (40, 42, 46, 44), (45, 47, 43, 41), (48, 49, 51, 50), (53, 55, 54, 52), (55, 59, 58, 54), (59, 57, 56, 58), (57, 53, 52, 56), (52, 54, 58, 56), (57, 59, 55, 53), (61, 63, 62, 60), (63, 67, 66, 62), (67, 65, 64, 66), (65, 61, 60, 64), (60, 62, 66, 64), (65, 67, 63, 61), (72, 69, 68, 71), (72, 73, 70, 69), (76, 79, 78, 75), (77, 79, 76, 74), (74, 70, 49, 48), (70, 73, 51, 49), (73, 77, 50, 51), (77, 74, 48, 50), (77, 73, 70, 74), (69, 70, 62, 68), (70, 73, 66, 62), (73, 72, 71, 66), (68, 62, 66, 71), (74, 76, 75, 60), (79, 77, 64, 78), (77, 74, 60, 64), (60, 75, 78, 64), (81, 83, 82, 80), (83, 87, 86, 82), (87, 85, 84, 86), (85, 81, 80, 84), (80, 82, 86, 84), (85, 87, 83, 81), (88, 89, 91, 90), (93, 95, 94, 92), (95, 99, 98, 94), (99, 97, 96, 98), (97, 93, 92, 96), (92, 94, 98, 96), (97, 99, 95, 93), (101, 103, 102, 100), (103, 107, 106, 102), (107, 105, 104, 106), (105, 101, 100, 104), (100, 102, 106, 104), (105, 107, 103, 101), (112, 109, 108, 111), (112, 113, 110, 109), (116, 119, 118, 115), (117, 119, 116, 114), (114, 110, 89, 88), (110, 113, 91, 89), (113, 117, 90, 91), (117, 114, 88, 90), (117, 113, 110, 114), (109, 110, 102, 108), (110, 113, 106, 102), (113, 112, 111, 106), (108, 102, 106, 111), (114, 116, 115, 100), (119, 117, 104, 118), (117, 114, 100, 104), (100, 115, 118, 104), (121, 123, 122, 120), (123, 127, 126, 122), (127, 125, 124, 126), (125, 121, 120, 124), (120, 122, 126, 124), (125, 127, 123, 121), (128, 129, 131, 130), (133, 135, 134, 132), (135, 139, 138, 134), (139, 137, 136, 138), (137, 133, 132, 136), (132, 134, 138, 136), (137, 139, 135, 133), (141, 143, 142, 140), (143, 147, 146, 142), (147, 145, 144, 146), (145, 141, 140, 144), (140, 142, 146, 144), (145, 147, 143, 141), (152, 149, 148, 151), (152, 153, 150, 149), (156, 159, 158, 155), (157, 159, 156, 154), (154, 150, 129, 128), (150, 153, 131, 129), (153, 157, 130, 131), (157, 154, 128, 130), (157, 153, 150, 154), (149, 150, 142, 148), (150, 153, 146, 142), (153, 152, 151, 146), (148, 142, 146, 151), (154, 156, 155, 140), (159, 157, 144, 158), (157, 154, 140, 144), (140, 155, 158, 144), (161, 163, 162, 160), (163, 167, 166, 162), (167, 165, 164, 166), (165, 161, 160, 164), (160, 162, 166, 164), (165, 167, 163, 161), (168, 169, 171, 170), (173, 175, 174, 172), (175, 179, 178, 174), (179, 177, 176, 178), (177, 173, 172, 176), (172, 174, 178, 176), (177, 179, 175, 173), (181, 183, 182, 180), (183, 187, 186, 182), (187, 185, 184, 186), (185, 181, 180, 184), (180, 182, 186, 184), (185, 187, 183, 181), (192, 189, 188, 191), (192, 193, 190, 189), (196, 199, 198, 195), (197, 199, 196, 194), (194, 190, 169, 168), (190, 193, 171, 169), (193, 197, 170, 171), (197, 194, 168, 170), (197, 193, 190, 194), (189, 190, 182, 188), (190, 193, 186, 182), (193, 192, 191, 186), (188, 182, 186, 191), (194, 196, 195, 180), (199, 197, 184, 198), (197, 194, 180, 184), (180, 195, 198, 184), (201, 203, 202, 200), (203, 207, 206, 202), (207, 205, 204, 206), (205, 201, 200, 204), (200, 202, 206, 204), (205, 207, 203, 201), (208, 209, 211, 210), (213, 215, 214, 212), (215, 219, 218, 214), (219, 217, 216, 218), (217, 213, 212, 216), (212, 214, 218, 216), (217, 219, 215, 213), (221, 223, 222, 220), (223, 227, 226, 222), (227, 225, 224, 226), (225, 221, 220, 224), (220, 222, 226, 224), (225, 227, 223, 221), (232, 229, 228, 231), (232, 233, 230, 229), (236, 239, 238, 235), (237, 239, 236, 234), (234, 230, 209, 208), (230, 233, 211, 209), (233, 237, 210, 211), (237, 234, 208, 210), (237, 233, 230, 234), (229, 230, 222, 228), (230, 233, 226, 222), (233, 232, 231, 226), (228, 222, 226, 231), (234, 236, 235, 220), (239, 237, 224, 238), (237, 234, 220, 224), (220, 235, 238, 224), (241, 243, 242, 240), (243, 247, 246, 242), (247, 245, 244, 246), (245, 241, 240, 244), (240, 242, 246, 244), (245, 247, 243, 241), (248, 249, 251, 250), (253, 255, 254, 252), (255, 259, 258, 254), (259, 257, 256, 258), (257, 253, 252, 256), (252, 254, 258, 256), (257, 259, 255, 253), (261, 263, 262, 260), (263, 267, 266, 262), (267, 265, 264, 266), (265, 261, 260, 264), (260, 262, 266, 264), (265, 267, 263, 261), (272, 269, 268, 271), (272, 273, 270, 269), (276, 279, 278, 275), (277, 279, 276, 274), (274, 270, 249, 248), (270, 273, 251, 249), (273, 277, 250, 251), (277, 274, 248, 250), (277, 273, 270, 274), (269, 270, 262, 268), (270, 273, 266, 262), (273, 272, 271, 266), (268, 262, 266, 271), (274, 276, 275, 260), (279, 277, 264, 278), (277, 274, 260, 264), (260, 275, 278, 264), (281, 283, 282, 280), (283, 287, 286, 282), (287, 285, 284, 286), (285, 281, 280, 284), (280, 282, 286, 284), (285, 287, 283, 281), (288, 289, 291, 290), (293, 295, 294, 292), (295, 299, 298, 294), (299, 297, 296, 298), (297, 293, 292, 296), (292, 294, 298, 296), (297, 299, 295, 293), (301, 303, 302, 300), (303, 307, 306, 302), (307, 305, 304, 306), (305, 301, 300, 304), (300, 302, 306, 304), (305, 307, 303, 301), (312, 309, 308, 311), (312, 313, 310, 309), (316, 319, 318, 315), (317, 319, 316, 314), (314, 310, 289, 288), (310, 313, 291, 289), (313, 317, 290, 291), (317, 314, 288, 290), (317, 313, 310, 314), (309, 310, 302, 308), (310, 313, 306, 302), (313, 312, 311, 306), (308, 302, 306, 311), (314, 316, 315, 300), (319, 317, 304, 318), (317, 314, 300, 304), (300, 315, 318, 304)])
me_cube_020.materials.append(mat_window)
me_cube_020.use_remesh_preserve_volume = False
me_cube_020.use_remesh_preserve_attributes = False
me_cube_020.use_mirror_vertex_groups = False
me_cube_020.update()
me_cube_013 = bpy.data.meshes.new('Cube.013')
me_cube_013.from_pydata([(-1.0, -1.0, -1.0), (-1.0, -1.0, 1.0), (-1.0, 1.0, -1.0), (-1.0, 1.0, 1.0), (1.0, -1.0, -1.0), (1.0, -1.0, 1.0), (1.0, 1.0, -1.0), (1.0, 1.0, 1.0), (-1.0, 39.0, -1.0), (-1.0, 39.0, 1.0), (-1.0, 41.0, -1.0), (-1.0, 41.0, 1.0), (1.0, 39.0, -1.0), (1.0, 39.0, 1.0), (1.0, 41.0, -1.0), (1.0, 41.0, 1.0), (-1.0, 79.0, -1.0), (-1.0, 79.0, 1.0), (-1.0, 81.0, -1.0), (-1.0, 81.0, 1.0), (1.0, 79.0, -1.0), (1.0, 79.0, 1.0), (1.0, 81.0, -1.0), (1.0, 81.0, 1.0), (-1.0, 119.0, -1.0), (-1.0, 119.0, 1.0), (-1.0, 121.0, -1.0), (-1.0, 121.0, 1.0), (1.0, 119.0, -1.0), (1.0, 119.0, 1.0), (1.0, 121.0, -1.0), (1.0, 121.0, 1.0), (-1.0, 159.0, -1.0), (-1.0, 159.0, 1.0), (-1.0, 161.0, -1.0), (-1.0, 161.0, 1.0), (1.0, 159.0, -1.0), (1.0, 159.0, 1.0), (1.0, 161.0, -1.0), (1.0, 161.0, 1.0)], [], [(1, 3, 2, 0), (3, 7, 6, 2), (7, 5, 4, 6), (5, 1, 0, 4), (0, 2, 6, 4), (5, 7, 3, 1), (9, 11, 10, 8), (11, 15, 14, 10), (15, 13, 12, 14), (13, 9, 8, 12), (8, 10, 14, 12), (13, 15, 11, 9), (17, 19, 18, 16), (19, 23, 22, 18), (23, 21, 20, 22), (21, 17, 16, 20), (16, 18, 22, 20), (21, 23, 19, 17), (25, 27, 26, 24), (27, 31, 30, 26), (31, 29, 28, 30), (29, 25, 24, 28), (24, 26, 30, 28), (29, 31, 27, 25), (33, 35, 34, 32), (35, 39, 38, 34), (39, 37, 36, 38), (37, 33, 32, 36), (32, 34, 38, 36), (37, 39, 35, 33)])
me_cube_013.materials.append(mat_dark_wall)
me_cube_013.use_remesh_preserve_volume = False
me_cube_013.use_remesh_preserve_attributes = False
me_cube_013.use_mirror_vertex_groups = False
me_cube_013.update()
me_cube_012 = bpy.data.meshes.new('Cube.012')
me_cube_012.from_pydata([(-1.0, -1.0, -1.0), (-1.0, -1.0, 1.0), (-1.0, 1.0, -1.0), (-1.0, 1.0, 1.0), (1.0, -1.0, -1.0), (1.0, -1.0, 1.0), (1.0, 1.0, -1.0), (1.0, 1.0, 1.0), (-1.0, 39.0, -1.0), (-1.0, 39.0, 1.0), (-1.0, 41.0, -1.0), (-1.0, 41.0, 1.0), (1.0, 39.0, -1.0), (1.0, 39.0, 1.0), (1.0, 41.0, -1.0), (1.0, 41.0, 1.0), (-1.0, 79.0, -1.0), (-1.0, 79.0, 1.0), (-1.0, 81.0, -1.0), (-1.0, 81.0, 1.0), (1.0, 79.0, -1.0), (1.0, 79.0, 1.0), (1.0, 81.0, -1.0), (1.0, 81.0, 1.0), (-31.0, -1.0, -1.0), (-31.0, -1.0, 1.0), (-31.0, 1.0, -1.0), (-31.0, 1.0, 1.0), (-29.0, -1.0, -1.0), (-29.0, -1.0, 1.0), (-29.0, 1.0, -1.0), (-29.0, 1.0, 1.0), (-31.0, 39.0, -1.0), (-31.0, 39.0, 1.0), (-31.0, 41.0, -1.0), (-31.0, 41.0, 1.0), (-29.0, 39.0, -1.0), (-29.0, 39.0, 1.0), (-29.0, 41.0, -1.0), (-29.0, 41.0, 1.0), (-31.0, 79.0, -1.0), (-31.0, 79.0, 1.0), (-31.0, 81.0, -1.0), (-31.0, 81.0, 1.0), (-29.0, 79.0, -1.0), (-29.0, 79.0, 1.0), (-29.0, 81.0, -1.0), (-29.0, 81.0, 1.0)], [], [(1, 3, 2, 0), (3, 7, 6, 2), (7, 5, 4, 6), (5, 1, 0, 4), (0, 2, 6, 4), (5, 7, 3, 1), (9, 11, 10, 8), (11, 15, 14, 10), (15, 13, 12, 14), (13, 9, 8, 12), (8, 10, 14, 12), (13, 15, 11, 9), (17, 19, 18, 16), (19, 23, 22, 18), (23, 21, 20, 22), (21, 17, 16, 20), (16, 18, 22, 20), (21, 23, 19, 17), (25, 27, 26, 24), (27, 31, 30, 26), (31, 29, 28, 30), (29, 25, 24, 28), (24, 26, 30, 28), (29, 31, 27, 25), (33, 35, 34, 32), (35, 39, 38, 34), (39, 37, 36, 38), (37, 33, 32, 36), (32, 34, 38, 36), (37, 39, 35, 33), (41, 43, 42, 40), (43, 47, 46, 42), (47, 45, 44, 46), (45, 41, 40, 44), (40, 42, 46, 44), (45, 47, 43, 41)])
me_cube_012.materials.append(mat_dark_wall)
me_cube_012.use_remesh_preserve_volume = False
me_cube_012.use_remesh_preserve_attributes = False
me_cube_012.use_mirror_vertex_groups = False
me_cube_012.update()
me_cube_011 = bpy.data.meshes.new('Cube.011')
me_cube_011.from_pydata([(-1.0, -1.0, -1.0), (-1.0, -1.0, 1.0), (-1.0, 1.0, -1.0), (-1.0, 1.0, 1.0), (1.0, -1.0, -1.0), (1.0, -1.0, 1.0), (1.0, 1.0, -1.0), (1.0, 1.0, 1.0), (-91.0, -1.0, -1.0), (-91.0, -1.0, 1.0), (-91.0, 1.0, -1.0), (-91.0, 1.0, 1.0), (-89.0, -1.0, -1.0), (-89.0, -1.0, 1.0), (-89.0, 1.0, -1.0), (-89.0, 1.0, 1.0)], [], [(1, 3, 2, 0), (3, 7, 6, 2), (7, 5, 4, 6), (5, 1, 0, 4), (0, 2, 6, 4), (5, 7, 3, 1), (9, 11, 10, 8), (11, 15, 14, 10), (15, 13, 12, 14), (13, 9, 8, 12), (8, 10, 14, 12), (13, 15, 11, 9)])
me_cube_011.materials.append(mat_dark_wall)
me_cube_011.use_remesh_preserve_volume = False
me_cube_011.use_remesh_preserve_attributes = False
me_cube_011.use_mirror_vertex_groups = False
me_cube_011.update()
me_cube_010 = bpy.data.meshes.new('Cube.010')
me_cube_010.from_pydata([(-1.0, -1.0, -1.0), (-1.0, -1.0, 1.0), (-1.0, 1.0, -1.0), (-1.0, 1.0, 1.0), (1.0, -1.0, -1.0), (1.0, -1.0, 1.0), (1.0, 1.0, -1.0), (1.0, 1.0, 1.0), (14.0, -1.0, -1.0), (14.0, -1.0, 1.0), (14.0, 1.0, -1.0), (14.0, 1.0, 1.0), (16.0, -1.0, -1.0), (16.0, -1.0, 1.0), (16.0, 1.0, -1.0), (16.0, 1.0, 1.0), (29.0, -1.0, -1.0), (29.0, -1.0, 1.0), (29.0, 1.0, -1.0), (29.0, 1.0, 1.0), (31.0, -1.0, -1.0), (31.0, -1.0, 1.0), (31.0, 1.0, -1.0), (31.0, 1.0, 1.0), (44.0, -1.0, -1.0), (44.0, -1.0, 1.0), (44.0, 1.0, -1.0), (44.0, 1.0, 1.0), (46.0, -1.0, -1.0), (46.0, -1.0, 1.0), (46.0, 1.0, -1.0), (46.0, 1.0, 1.0), (59.0, -1.0, -1.0), (59.0, -1.0, 1.0), (59.0, 1.0, -1.0), (59.0, 1.0, 1.0), (61.0, -1.0, -1.0), (61.0, -1.0, 1.0), (61.0, 1.0, -1.0), (61.0, 1.0, 1.0)], [], [(1, 3, 2, 0), (3, 7, 6, 2), (7, 5, 4, 6), (5, 1, 0, 4), (0, 2, 6, 4), (5, 7, 3, 1), (9, 11, 10, 8), (11, 15, 14, 10), (15, 13, 12, 14), (13, 9, 8, 12), (8, 10, 14, 12), (13, 15, 11, 9), (17, 19, 18, 16), (19, 23, 22, 18), (23, 21, 20, 22), (21, 17, 16, 20), (16, 18, 22, 20), (21, 23, 19, 17), (25, 27, 26, 24), (27, 31, 30, 26), (31, 29, 28, 30), (29, 25, 24, 28), (24, 26, 30, 28), (29, 31, 27, 25), (33, 35, 34, 32), (35, 39, 38, 34), (39, 37, 36, 38), (37, 33, 32, 36), (32, 34, 38, 36), (37, 39, 35, 33)])
me_cube_010.materials.append(mat_dark_wall)
me_cube_010.use_remesh_preserve_volume = False
me_cube_010.use_remesh_preserve_attributes = False
me_cube_010.use_mirror_vertex_groups = False
me_cube_010.update()
me_cube_009 = bpy.data.meshes.new('Cube.009')
me_cube_009.from_pydata([(-1.0, -1.0, -1.0), (-1.0, -1.0, 1.0), (-1.0, 1.0, -1.0), (-1.0, 1.0, 1.0), (1.0, -1.0, -1.0), (1.0, -1.0, 1.0), (1.0, 1.0, -1.0), (1.0, 1.0, 1.0), (-91.0, -1.0, -1.0), (-91.0, -1.0, 1.0), (-91.0, 1.0, -1.0), (-91.0, 1.0, 1.0), (-89.0, -1.0, -1.0), (-89.0, -1.0, 1.0), (-89.0, 1.0, -1.0), (-89.0, 1.0, 1.0), (-1.0, 19.0, -1.0), (-1.0, 19.0, 1.0), (-1.0, 21.0, -1.0), (-1.0, 21.0, 1.0), (1.0, 19.0, -1.0), (1.0, 19.0, 1.0), (1.0, 21.0, -1.0), (1.0, 21.0, 1.0), (-91.0, 19.0, -1.0), (-91.0, 19.0, 1.0), (-91.0, 21.0, -1.0), (-91.0, 21.0, 1.0), (-89.0, 19.0, -1.0), (-89.0, 19.0, 1.0), (-89.0, 21.0, -1.0), (-89.0, 21.0, 1.0), (-1.0, 39.0, -1.0), (-1.0, 39.0, 1.0), (-1.0, 41.0, -1.0), (-1.0, 41.0, 1.0), (1.0, 39.0, -1.0), (1.0, 39.0, 1.0), (1.0, 41.0, -1.0), (1.0, 41.0, 1.0), (-91.0, 39.0, -1.0), (-91.0, 39.0, 1.0), (-91.0, 41.0, -1.0), (-91.0, 41.0, 1.0), (-89.0, 39.0, -1.0), (-89.0, 39.0, 1.0), (-89.0, 41.0, -1.0), (-89.0, 41.0, 1.0), (-1.0, 59.0, -1.0), (-1.0, 59.0, 1.0), (-1.0, 61.0, -1.0), (-1.0, 61.0, 1.0), (1.0, 59.0, -1.0), (1.0, 59.0, 1.0), (1.0, 61.0, -1.0), (1.0, 61.0, 1.0), (-91.0, 59.0, -1.0), (-91.0, 59.0, 1.0), (-91.0, 61.0, -1.0), (-91.0, 61.0, 1.0), (-89.0, 59.0, -1.0), (-89.0, 59.0, 1.0), (-89.0, 61.0, -1.0), (-89.0, 61.0, 1.0), (-1.0, 79.0, -1.0), (-1.0, 79.0, 1.0), (-1.0, 81.0, -1.0), (-1.0, 81.0, 1.0), (1.0, 79.0, -1.0), (1.0, 79.0, 1.0), (1.0, 81.0, -1.0), (1.0, 81.0, 1.0), (-91.0, 79.0, -1.0), (-91.0, 79.0, 1.0), (-91.0, 81.0, -1.0), (-91.0, 81.0, 1.0), (-89.0, 79.0, -1.0), (-89.0, 79.0, 1.0), (-89.0, 81.0, -1.0), (-89.0, 81.0, 1.0), (-1.0, 99.0, -1.0), (-1.0, 99.0, 1.0), (-1.0, 101.0, -1.0), (-1.0, 101.0, 1.0), (1.0, 99.0, -1.0), (1.0, 99.0, 1.0), (1.0, 101.0, -1.0), (1.0, 101.0, 1.0), (-91.0, 99.0, -1.0), (-91.0, 99.0, 1.0), (-91.0, 101.0, -1.0), (-91.0, 101.0, 1.0), (-89.0, 99.0, -1.0), (-89.0, 99.0, 1.0), (-89.0, 101.0, -1.0), (-89.0, 101.0, 1.0), (-1.0, 119.0, -1.0), (-1.0, 119.0, 1.0), (-1.0, 121.0, -1.0), (-1.0, 121.0, 1.0), (1.0, 119.0, -1.0), (1.0, 119.0, 1.0), (1.0, 121.0, -1.0), (1.0, 121.0, 1.0), (-91.0, 119.0, -1.0), (-91.0, 119.0, 1.0), (-91.0, 121.0, -1.0), (-91.0, 121.0, 1.0), (-89.0, 119.0, -1.0), (-89.0, 119.0, 1.0), (-89.0, 121.0, -1.0), (-89.0, 121.0, 1.0), (-1.0, 139.0, -1.0), (-1.0, 139.0, 1.0), (-1.0, 141.0, -1.0), (-1.0, 141.0, 1.0), (1.0, 139.0, -1.0), (1.0, 139.0, 1.0), (1.0, 141.0, -1.0), (1.0, 141.0, 1.0), (-91.0, 139.0, -1.0), (-91.0, 139.0, 1.0), (-91.0, 141.0, -1.0), (-91.0, 141.0, 1.0), (-89.0, 139.0, -1.0), (-89.0, 139.0, 1.0), (-89.0, 141.0, -1.0), (-89.0, 141.0, 1.0), (-1.0, 159.0, -1.0), (-1.0, 159.0, 1.0), (-1.0, 161.0, -1.0), (-1.0, 161.0, 1.0), (1.0, 159.0, -1.0), (1.0, 159.0, 1.0), (1.0, 161.0, -1.0), (1.0, 161.0, 1.0), (-91.0, 159.0, -1.0), (-91.0, 159.0, 1.0), (-91.0, 161.0, -1.0), (-91.0, 161.0, 1.0), (-89.0, 159.0, -1.0), (-89.0, 159.0, 1.0), (-89.0, 161.0, -1.0), (-89.0, 161.0, 1.0)], [], [(1, 3, 2, 0), (3, 7, 6, 2), (7, 5, 4, 6), (5, 1, 0, 4), (0, 2, 6, 4), (5, 7, 3, 1), (9, 11, 10, 8), (11, 15, 14, 10), (15, 13, 12, 14), (13, 9, 8, 12), (8, 10, 14, 12), (13, 15, 11, 9), (17, 19, 18, 16), (19, 23, 22, 18), (23, 21, 20, 22), (21, 17, 16, 20), (16, 18, 22, 20), (21, 23, 19, 17), (25, 27, 26, 24), (27, 31, 30, 26), (31, 29, 28, 30), (29, 25, 24, 28), (24, 26, 30, 28), (29, 31, 27, 25), (33, 35, 34, 32), (35, 39, 38, 34), (39, 37, 36, 38), (37, 33, 32, 36), (32, 34, 38, 36), (37, 39, 35, 33), (41, 43, 42, 40), (43, 47, 46, 42), (47, 45, 44, 46), (45, 41, 40, 44), (40, 42, 46, 44), (45, 47, 43, 41), (49, 51, 50, 48), (51, 55, 54, 50), (55, 53, 52, 54), (53, 49, 48, 52), (48, 50, 54, 52), (53, 55, 51, 49), (57, 59, 58, 56), (59, 63, 62, 58), (63, 61, 60, 62), (61, 57, 56, 60), (56, 58, 62, 60), (61, 63, 59, 57), (65, 67, 66, 64), (67, 71, 70, 66), (71, 69, 68, 70), (69, 65, 64, 68), (64, 66, 70, 68), (69, 71, 67, 65), (73, 75, 74, 72), (75, 79, 78, 74), (79, 77, 76, 78), (77, 73, 72, 76), (72, 74, 78, 76), (77, 79, 75, 73), (81, 83, 82, 80), (83, 87, 86, 82), (87, 85, 84, 86), (85, 81, 80, 84), (80, 82, 86, 84), (85, 87, 83, 81), (89, 91, 90, 88), (91, 95, 94, 90), (95, 93, 92, 94), (93, 89, 88, 92), (88, 90, 94, 92), (93, 95, 91, 89), (97, 99, 98, 96), (99, 103, 102, 98), (103, 101, 100, 102), (101, 97, 96, 100), (96, 98, 102, 100), (101, 103, 99, 97), (105, 107, 106, 104), (107, 111, 110, 106), (111, 109, 108, 110), (109, 105, 104, 108), (104, 106, 110, 108), (109, 111, 107, 105), (113, 115, 114, 112), (115, 119, 118, 114), (119, 117, 116, 118), (117, 113, 112, 116), (112, 114, 118, 116), (117, 119, 115, 113), (121, 123, 122, 120), (123, 127, 126, 122), (127, 125, 124, 126), (125, 121, 120, 124), (120, 122, 126, 124), (125, 127, 123, 121), (129, 131, 130, 128), (131, 135, 134, 130), (135, 133, 132, 134), (133, 129, 128, 132), (128, 130, 134, 132), (133, 135, 131, 129), (137, 139, 138, 136), (139, 143, 142, 138), (143, 141, 140, 142), (141, 137, 136, 140), (136, 138, 142, 140), (141, 143, 139, 137)])
me_cube_009.materials.append(mat_dark_wall)
me_cube_009.use_remesh_preserve_volume = False
me_cube_009.use_remesh_preserve_attributes = False
me_cube_009.use_mirror_vertex_groups = False
me_cube_009.update()

# ---- objects
ob_windows_right = bpy.data.objects.new('Windows Right', me_cube_004)
ob_cube_001 = bpy.data.objects.new('Cube.001', me_cube_003)
ob_cube = bpy.data.objects.new('Cube', me_cube_002)
ob_floor = bpy.data.objects.new('Floor', me_cube_001)
ob_ceiling = bpy.data.objects.new('Ceiling', me_cube_025)
ob_front_and_back_walls = bpy.data.objects.new('Front and back walls', me_cube_024)
ob_brick_side_pieces = bpy.data.objects.new('Brick side pieces', me_cube_023)
ob_front_back_top_piece = bpy.data.objects.new('Front-back top piece', me_cube_022)
ob_windows_left = bpy.data.objects.new('Windows Left', me_cube_020)
ob_cross_beams = bpy.data.objects.new('Cross beams', me_cube_013)
ob_centeral_vertical_supports = bpy.data.objects.new('Centeral vertical supports', me_cube_012)
ob_above_windows = bpy.data.objects.new('Above windows', me_cube_011)
ob_long_ceiling_braces = bpy.data.objects.new('Long ceiling braces', me_cube_010)
ob_window_struts = bpy.data.objects.new('Window struts', me_cube_009)

# ---- transforms, parenting, visibility, modifiers, constraints
ob_windows_right.location = (8.9, 14.0, 3.9)
ob_windows_right.scale = (0.1, 1.8, 0.1)
ob_windows_right.lineart.crease_threshold = 0.0
ob_cube_001.location = (0.0, 18.45, -0.3)
ob_cube_001.scale = (1.0, 0.25, 0.1)
ob_cube_001.lineart.crease_threshold = 0.0
ob_cube.location = (0.0, -18.45, -0.3)
ob_cube.scale = (1.0, 0.25, 0.1)
ob_cube.lineart.crease_threshold = 0.0
ob_floor.location = (0.0, 0.0, -0.2)
ob_floor.scale = (9.2, 18.2, 0.2)
ob_floor.lineart.crease_threshold = 0.0
ob_ceiling.location = (0.0, 0.0, 5.1)
ob_ceiling.scale = (9.2, 18.2, 0.1)
ob_ceiling.lineart.crease_threshold = 0.0
ob_front_and_back_walls.location = (0.0, -18.1, 2.5)
ob_front_and_back_walls.scale = (9.2, 0.1, 2.5)
ob_front_and_back_walls.lineart.crease_threshold = 0.0
ob_brick_side_pieces.location = (9.0, -17.1, 2.0)
ob_brick_side_pieces.scale = (0.2, 0.9, 2.0)
ob_brick_side_pieces.lineart.crease_threshold = 0.0
ob_front_back_top_piece.location = (0.0, -18.1, 4.5)
ob_front_back_top_piece.scale = (9.2, 0.1, 0.5)
ob_front_back_top_piece.lineart.crease_threshold = 0.0
ob_windows_left.location = (8.9, 14.0, 3.9)
ob_windows_left.scale = (0.1, 1.8, 0.1)
ob_windows_left.lineart.crease_threshold = 0.0
ob_cross_beams.location = (0.0, -16.0, 4.8)
ob_cross_beams.scale = (9.0, 0.2, 0.2)
ob_cross_beams.lineart.crease_threshold = 0.0
ob_centeral_vertical_supports.location = (3.0, -8.0, 2.5)
ob_centeral_vertical_supports.scale = (0.2, 0.2, 2.5)
ob_centeral_vertical_supports.lineart.crease_threshold = 0.0
ob_above_windows.location = (9.0, 0.0, 4.5)
ob_above_windows.scale = (0.2, 18.0, 0.5)
ob_above_windows.lineart.crease_threshold = 0.0
ob_long_ceiling_braces.location = (-6.0, 0.0, 4.8)
ob_long_ceiling_braces.scale = (0.2, 18.0, 0.2)
ob_long_ceiling_braces.lineart.crease_threshold = 0.0
ob_window_struts.location = (9.0, -16.0, 2.0)
ob_window_struts.scale = (0.2, 0.2, 2.0)
ob_window_struts.lineart.crease_threshold = 0.0

# ---- collection membership
col_collection_1.objects.link(ob_windows_right)
col_collection_1.objects.link(ob_cube_001)
col_collection_1.objects.link(ob_cube)
col_collection_1.objects.link(ob_floor)
col_collection_1.objects.link(ob_ceiling)
col_collection_1.objects.link(ob_front_and_back_walls)
col_collection_1.objects.link(ob_brick_side_pieces)
col_collection_1.objects.link(ob_front_back_top_piece)
col_collection_1.objects.link(ob_windows_left)
col_collection_1.objects.link(ob_cross_beams)
col_collection_1.objects.link(ob_centeral_vertical_supports)
col_collection_1.objects.link(ob_above_windows)
col_collection_1.objects.link(ob_long_ceiling_braces)
col_collection_1.objects.link(ob_window_struts)

# ---- scene / render settings (as saved in the file)
scene.frame_start = 1; scene.frame_end = 250; scene.frame_set(3)
scene.render.engine = 'BLENDER_EEVEE_NEXT'
scene.render.resolution_percentage = 50
scene.render.dither_intensity = 0.0
scene.cycles.use_denoising = False
scene.cycles.samples = 10
scene.cycles.sampling_pattern = 'TABULATED_SOBOL'
scene.cycles.light_sampling_threshold = 0.0
scene.cycles.use_adaptive_sampling = False
scene.cycles.use_light_tree = False
scene.cycles.blur_glossy = 0.0
scene.cycles.pixel_filter_type = 'GAUSSIAN'
scene.cycles.sample_clamp_indirect = 0.0
scene.view_settings.view_transform = 'Standard'
bpy.context.view_layer.update()

# ---- added for rendering (the .blend has no active camera and no usable light): camera, sun
cam_auto = bpy.data.cameras.new('AutoCamera')
cam_auto.lens = 50.0
cam_auto.sensor_width = 36.0
cam_auto.clip_end = 1000.0
ob_auto_camera = bpy.data.objects.new('AutoCamera', cam_auto)
scene.collection.objects.link(ob_auto_camera)
ob_auto_camera.location = (38.9109, -46.6931, 33.5288)
ob_auto_camera.rotation_euler = (1.09748, -7.21219e-08, 0.694738)
scene.camera = ob_auto_camera
light_auto_sun = bpy.data.lights.new('AutoSun', 'SUN')
light_auto_sun.energy = 3.0
light_auto_sun.angle = 0.0523599
ob_auto_sun = bpy.data.objects.new('AutoSun', light_auto_sun)
scene.collection.objects.link(ob_auto_sun)
ob_auto_sun.rotation_euler = (0.872665, 0.174533, 0.523599)
bpy.context.view_layer.update()
